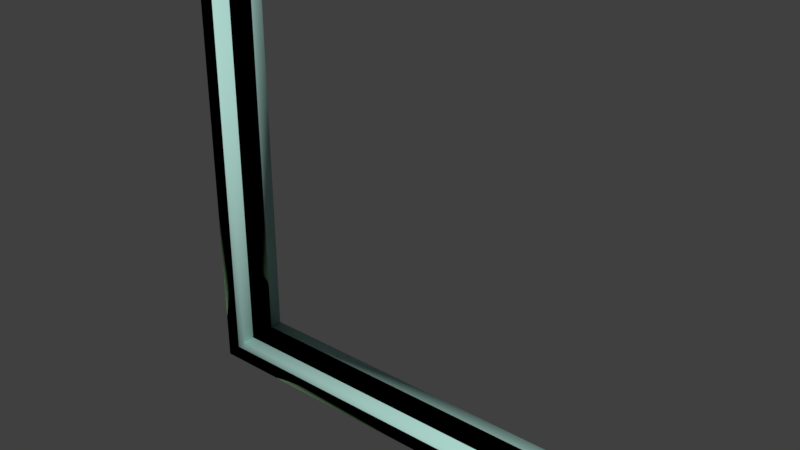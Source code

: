 # Source: frame_corner.blend  (saved by Blender 2.77.0; exported with 4.5.12 LTS)
import bpy
from mathutils import Matrix  # noqa: F401  (used for matrix-valued properties, if any)

bpy.ops.wm.read_factory_settings(use_empty=True)
scene = bpy.context.scene
scene.name = 'frame_corner.qc'

# ---- collections
col_collection_1 = bpy.data.collections.new('Collection 1'); scene.collection.children.link(col_collection_1)
col_collection_11 = bpy.data.collections.new('Collection 11'); scene.collection.children.link(col_collection_11)

# ---- materials (node trees are filled in below, after node groups)
mat_window_frame_tc = bpy.data.materials.new('window_frame_tc')
mat_window_frame_tc.alpha_threshold = 0.0
mat_window_frame_tc.use_transparent_shadow = False
mat_window_frame_tc.diffuse_color = (0.9184, 0.8993, 0.5871, 1.0)
mat_window_frame_tc.roughness = 0.5
mat_phy = bpy.data.materials.new('  phy')
mat_phy.alpha_threshold = 0.0
mat_phy.use_transparent_shadow = False
mat_phy.diffuse_color = (0.4082, 0.6597, 0.6006, 1.0)
mat_phy.roughness = 0.5

# ---- material node trees

# ---- world
world_world = bpy.data.worlds.new('World'); scene.world = world_world
world_world.color = (0.05088, 0.05088, 0.05088)
world_world.use_sun_shadow = False
world_world.sun_shadow_jitter_overblur = 0.0
world_world.cycles.sampling_method = 'MANUAL'

# ---- meshes
me_frame_corner_reference = bpy.data.meshes.new('frame_corner_reference')
me_frame_corner_reference.from_pydata([(-24.0, 4.0, 40.0), (-24.0, -4.0, 40.0), (-20.5, 2.0, -20.5), (-20.5, 2.0, 40.0), (-20.5, -2.0, 40.0), (40.0, 4.0, -21.75), (-21.75, 4.0, -21.75), (-21.75, -2.0, 40.0), (-21.75, 2.0, 40.0), (-21.75, 4.0, 40.0), (40.0, -4.0, -24.0), (40.0, 4.0, -24.0), (-24.0, -4.0, -24.0), (40.0, 2.0, -20.5), (40.0, -2.0, -20.5), (-21.75, -2.0, -21.75), (40.0, -4.0, -21.75), (40.0, -2.0, -21.75), (-20.5, -2.0, -20.5), (40.0, 2.0, -21.75), (-21.75, 2.0, -21.75), (-21.75, -4.0, -21.75), (-21.75, -4.0, 40.0), (-20.5, 2.0, 40.0), (-20.5, 2.0, -20.5), (-20.5, 2.0, -20.5), (40.0, 2.0, -21.75), (-21.75, 2.0, -21.75), (-21.75, 2.0, -21.75), (-21.75, -4.0, -21.75), (-21.75, -4.0, -21.75), (-21.75, -4.0, 40.0), (-24.0, -4.0, -24.0), (-24.0, -4.0, 40.0), (-24.0, 4.0, -24.0), (-24.0, 4.0, -24.0), (-24.0, 4.0, 40.0), (-21.75, 2.0, 40.0), (-21.75, -2.0, 40.0), (-21.75, -2.0, -21.75), (-21.75, -2.0, -21.75), (-20.5, -2.0, -20.5), (-20.5, -2.0, -20.5), (-20.5, -2.0, 40.0), (40.0, 4.0, -24.0), (-21.75, 4.0, -21.75), (-21.75, 4.0, -21.75), (40.0, 4.0, -21.75), (-21.75, 4.0, 40.0), (40.0, -4.0, -24.0), (40.0, -4.0, -21.75), (40.0, 2.0, -20.5), (40.0, -2.0, -20.5), (40.0, -2.0, -21.75)], [], [(34, 44, 49, 32), (6, 48, 37, 28), (41, 38, 39), (38, 41, 43), (16, 53, 40, 30), (15, 7, 31, 29), (24, 23, 4, 42), (50, 21, 12, 10), (18, 52, 51, 2), (0, 9, 46, 35), (36, 34, 32, 33), (17, 41, 39), (41, 17, 14), (26, 5, 45, 27), (25, 19, 20), (19, 25, 13), (21, 1, 12), (1, 21, 22), (8, 3, 25, 20), (35, 46, 47, 11)])
me_frame_corner_reference.polygons.foreach_set('use_smooth', [True] * 20)
_uv = me_frame_corner_reference.uv_layers.new(name='UVMap')
_uv.uv.foreach_set('vector', [-1.699, -2.0, -1.699, -2.422, -1.574, -2.422, -1.574, -2.0, -1.536, -0.9993, -1.536, -1.404, -1.505, -1.404, -1.505, -0.9993, -1.526, -1.01, -1.506, -1.404, -1.506, -1.0, -1.506, -1.404, -1.526, -1.01, -1.526, -1.404, -1.967, -0.5955, -1.998, -0.5955, -1.998, -0.9998, -1.967, -0.9998, -1.998, -1.0, -1.998, -1.405, -1.967, -1.405, -1.967, -1.0, -1.593, -1.001, -1.593, -1.395, -1.53, -1.395, -1.53, -1.001, -1.537, -0.5784, -1.537, -0.9827, -1.502, -1.0, -1.502, -0.5784, -1.635, -0.9996, -1.635, -0.6051, -1.697, -0.6051, -1.697, -0.9996, -1.502, -0.578, -1.537, -0.578, -1.537, -0.9822, -1.502, -0.9998, -1.699, -1.578, -1.699, -2.0, -1.574, -2.0, -1.574, -1.578, -1.505, -0.5949, -1.524, -0.9894, -1.505, -0.9992, -1.524, -0.9894, -1.505, -0.5949, -1.524, -0.5949, -1.505, -0.595, -1.536, -0.595, -1.536, -0.9993, -1.505, -0.9993, -1.979, -0.9902, -1.998, -0.5956, -1.998, -0.9999, -1.998, -0.5956, -1.979, -0.9902, -1.979, -0.5956, -1.538, -1.018, -1.503, -1.422, -1.503, -1.001, -1.503, -1.422, -1.538, -1.018, -1.538, -1.422, -1.505, -0.5953, -1.524, -0.5953, -1.524, -0.9899, -1.505, -0.9996, -1.998, -0.9996, -1.963, -0.982, -1.963, -0.5777, -1.998, -0.5777])
me_frame_corner_reference.materials.append(mat_window_frame_tc)
me_frame_corner_reference.use_remesh_preserve_volume = False
me_frame_corner_reference.use_remesh_preserve_attributes = False
me_frame_corner_reference.use_mirror_vertex_groups = False
me_frame_corner_reference.update()
me_frame_corner_physics_001 = bpy.data.meshes.new('frame_corner_physics.001')
me_frame_corner_physics_001.from_pydata([(-20.5, 4.0, -24.0), (-20.5, 4.0, -20.5), (40.0, -4.0, -20.5), (40.0, 4.0, -20.5), (40.0, -4.0, -24.0), (-20.5, -4.0, -20.5), (40.0, 4.0, -24.0), (-20.5, -4.0, -24.0), (-20.5, 4.0, -24.0), (-24.0, -4.0, -24.0), (-20.5, -4.0, 40.0), (-20.5, 4.0, 40.0), (-24.0, 4.0, -24.0), (-24.0, -4.0, 40.0), (-20.5, -4.0, -24.0), (-24.0, 4.0, 40.0)], [], [(2, 4, 6, 3), (5, 7, 4, 2), (6, 4, 7, 0), (3, 6, 0, 1), (5, 2, 3, 1), (10, 11, 15, 13), (14, 8, 11, 10), (13, 9, 14, 10), (9, 12, 8, 14), (11, 8, 12, 15), (13, 15, 12, 9), (1, 0, 7, 5)])
me_frame_corner_physics_001.polygons.foreach_set('use_smooth', [True] * 12)
_uv = me_frame_corner_physics_001.uv_layers.new(name='UVMap')
_uv.uv.foreach_set('vector', [0.0, 0.0, 0.0, 0.0, 0.0, 0.0, 0.0, 0.0, 0.0, 0.0, 0.0, 0.0, 0.0, 0.0, 0.0, 0.0, 0.0, 0.0, 0.0, 0.0, 0.0, 0.0, 0.0, 0.0, 0.0, 0.0, 0.0, 0.0, 0.0, 0.0, 0.0, 0.0, 0.0, 0.0, 0.0, 0.0, 0.0, 0.0, 0.0, 0.0, 0.0, 0.0, 0.0, 0.0, 0.0, 0.0, 0.0, 0.0, 0.0, 0.0, 0.0, 0.0, 0.0, 0.0, 0.0, 0.0, 0.0, 0.0, 0.0, 0.0, 0.0, 0.0, 0.0, 0.0, 0.0, 0.0, 0.0, 0.0, 0.0, 0.0, 0.0, 0.0, 0.0, 0.0, 0.0, 0.0, 0.0, 0.0, 0.0, 0.0, 0.0, 0.0, 0.0, 0.0, 0.0, 0.0, 0.0, 0.0, 0.0, 0.0, 0.0, 0.0, 0.0, 0.0, 0.0, 0.0])
me_frame_corner_physics_001.materials.append(mat_phy)
me_frame_corner_physics_001.use_remesh_preserve_volume = False
me_frame_corner_physics_001.use_remesh_preserve_attributes = False
me_frame_corner_physics_001.use_mirror_vertex_groups = False
me_frame_corner_physics_001.update()
arm_frame_corner_qc_skeleton = bpy.data.armatures.new('frame_corner.qc_skeleton')  # bones are not reproduced

# ---- objects
ob_frame_corner_qc_skeleton = bpy.data.objects.new('frame_corner.qc_skeleton', arm_frame_corner_qc_skeleton)
ob_frame_corner_reference = bpy.data.objects.new('frame_corner_reference', me_frame_corner_reference)
ob_frame_corner_physics = bpy.data.objects.new('frame_corner_physics', me_frame_corner_physics_001)

# ---- transforms, parenting, visibility, modifiers, constraints
ob_frame_corner_qc_skeleton.location = (0.0, 0.0, 0.0)
ob_frame_corner_qc_skeleton.show_in_front = True
ob_frame_corner_qc_skeleton.lineart.crease_threshold = 0.0
ob_frame_corner_reference.parent = ob_frame_corner_qc_skeleton
ob_frame_corner_reference.location = (0.0, 0.0, 0.0)
ob_frame_corner_reference.lineart.crease_threshold = 0.0
_vg = ob_frame_corner_reference.vertex_groups.new(name='static_prop')
_vg.add([0, 1, 2, 3, 4, 5, 6, 7, 8, 9, 10, 11, 12, 13, 14, 15, 16, 17, 18, 19, 20, 21, 22, 23, 24, 25, 26, 27, 28, 29, 30, 31, 32, 33, 34, 35, 36, 37, 38, 39, 40, 41, 42, 43, 44, 45, 46, 47, 48, 49, 50, 51, 52, 53], 1.0, 'REPLACE')
_m = ob_frame_corner_reference.modifiers.new('Armature', 'ARMATURE')
_m.object = ob_frame_corner_qc_skeleton
ob_frame_corner_physics.parent = ob_frame_corner_qc_skeleton
ob_frame_corner_physics.location = (0.0, 0.0, 0.0)
ob_frame_corner_physics.display_type = 'SOLID'
ob_frame_corner_physics.show_wire = True
ob_frame_corner_physics.lineart.crease_threshold = 0.0
_vg = ob_frame_corner_physics.vertex_groups.new(name='static_prop')
_vg.add([0, 1, 2, 3, 4, 5, 6, 7, 8, 9, 10, 11, 12, 13, 14, 15], 1.0, 'REPLACE')
_m = ob_frame_corner_physics.modifiers.new('Armature', 'ARMATURE')
_m.object = ob_frame_corner_qc_skeleton

# ---- collection membership
col_collection_1.objects.link(ob_frame_corner_qc_skeleton)
col_collection_1.objects.link(ob_frame_corner_reference)
col_collection_11.objects.link(ob_frame_corner_qc_skeleton)
col_collection_11.objects.link(ob_frame_corner_physics)

# ---- scene / render settings (as saved in the file)
scene.frame_start = 1; scene.frame_end = 250; scene.frame_set(0)
scene.render.engine = 'BLENDER_EEVEE_NEXT'
scene.render.resolution_percentage = 50
scene.render.dither_intensity = 0.0
scene.cycles.use_denoising = False
scene.cycles.samples = 128
scene.cycles.sampling_pattern = 'TABULATED_SOBOL'
scene.cycles.light_sampling_threshold = 0.0
scene.cycles.use_adaptive_sampling = False
scene.cycles.use_light_tree = False
scene.cycles.blur_glossy = 0.0
scene.cycles.sample_clamp_indirect = 0.0
scene.view_settings.view_transform = 'Standard'
bpy.context.view_layer.update()

# ---- added for rendering (the .blend has no active camera and no usable light): camera, sun
cam_auto = bpy.data.cameras.new('AutoCamera')
cam_auto.lens = 50.0
cam_auto.sensor_width = 36.0
cam_auto.clip_end = 1475.39
ob_auto_camera = bpy.data.objects.new('AutoCamera', cam_auto)
scene.collection.objects.link(ob_auto_camera)
ob_auto_camera.location = (92.0683, -100.882, 75.2546)
ob_auto_camera.rotation_euler = (1.09748, -7.21219e-08, 0.694738)
scene.camera = ob_auto_camera
light_auto_sun = bpy.data.lights.new('AutoSun', 'SUN')
light_auto_sun.energy = 3.0
light_auto_sun.angle = 0.0523599
ob_auto_sun = bpy.data.objects.new('AutoSun', light_auto_sun)
scene.collection.objects.link(ob_auto_sun)
ob_auto_sun.rotation_euler = (0.872665, 0.174533, 0.523599)
bpy.context.view_layer.update()
